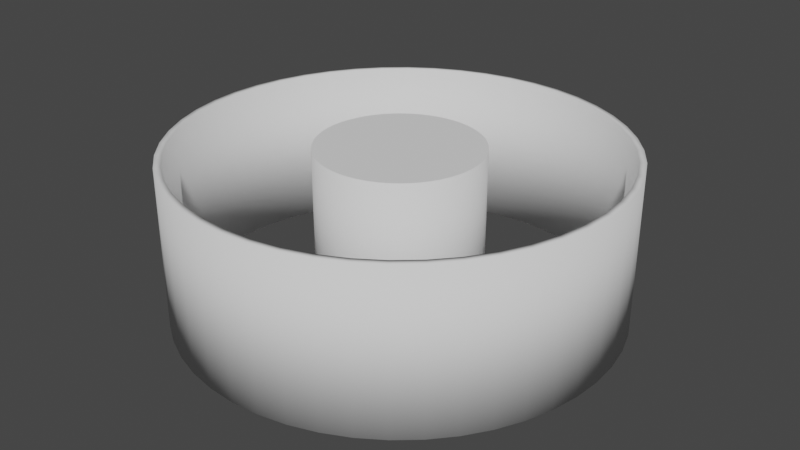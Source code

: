 # Source: views.blend  (saved by Blender 3.2.14; exported with 4.5.12 LTS)
import bpy
from mathutils import Matrix  # noqa: F401  (used for matrix-valued properties, if any)

bpy.ops.wm.read_factory_settings(use_empty=True)
scene = bpy.context.scene
scene.name = 'Scene'

# ---- collections
col_collection = bpy.data.collections.new('Collection'); scene.collection.children.link(col_collection)

# ---- world
world_world = bpy.data.worlds.new('World'); scene.world = world_world
world_world.use_nodes = True; world_world.node_tree.nodes.clear()
_N = world_world.node_tree.nodes; _L = world_world.node_tree.links
n0 = _N.new('ShaderNodeOutputWorld'); n0.name = 'World Output'; n0.location = (300, 300)
n1 = _N.new('ShaderNodeBackground'); n1.name = 'Background'; n1.location = (10, 300)
n1.inputs[0].default_value = (0.05088, 0.05088, 0.05088, 1.0)
_L.new(n1.outputs[0], n0.inputs[0])
n0.is_active_output = True
world_world.color = (0.05088, 0.05088, 0.05088)
world_world.use_sun_shadow = False
world_world.sun_shadow_jitter_overblur = 0.0

# ---- meshes
me_cylinder = bpy.data.meshes.new('Cylinder')
me_cylinder.from_pydata([(0.0, 1.83, -1.83), (0.0, 1.83, 1.83), (0.2049, 1.819, -1.83), (0.2049, 1.819, 1.83), (0.4072, 1.784, -1.83), (0.4072, 1.784, 1.83), (0.6044, 1.727, -1.83), (0.6044, 1.727, 1.83), (0.7941, 1.649, -1.83), (0.7941, 1.649, 1.83), (0.9737, 1.55, -1.83), (0.9737, 1.55, 1.83), (1.141, 1.431, -1.83), (1.141, 1.431, 1.83), (1.294, 1.294, -1.83), (1.294, 1.294, 1.83), (1.431, 1.141, -1.83), (1.431, 1.141, 1.83), (1.55, 0.9737, -1.83), (1.55, 0.9737, 1.83), (1.649, 0.7941, -1.83), (1.649, 0.7941, 1.83), (1.727, 0.6044, -1.83), (1.727, 0.6044, 1.83), (1.784, 0.4072, -1.83), (1.784, 0.4072, 1.83), (1.819, 0.2049, -1.83), (1.819, 0.2049, 1.83), (1.83, -8e-08, -1.83), (1.83, -8e-08, 1.83), (1.819, -0.2049, -1.83), (1.819, -0.2049, 1.83), (1.784, -0.4072, -1.83), (1.784, -0.4072, 1.83), (1.727, -0.6044, -1.83), (1.727, -0.6044, 1.83), (1.649, -0.7941, -1.83), (1.649, -0.7941, 1.83), (1.55, -0.9737, -1.83), (1.55, -0.9737, 1.83), (1.431, -1.141, -1.83), (1.431, -1.141, 1.83), (1.294, -1.294, -1.83), (1.294, -1.294, 1.83), (1.141, -1.431, -1.83), (1.141, -1.431, 1.83), (0.9737, -1.55, -1.83), (0.9737, -1.55, 1.83), (0.7941, -1.649, -1.83), (0.7941, -1.649, 1.83), (0.6044, -1.727, -1.83), (0.6044, -1.727, 1.83), (0.4072, -1.784, -1.83), (0.4072, -1.784, 1.83), (0.2049, -1.819, -1.83), (0.2049, -1.819, 1.83), (-1.6e-07, -1.83, -1.83), (-1.6e-07, -1.83, 1.83), (-0.2049, -1.819, -1.83), (-0.2049, -1.819, 1.83), (-0.4072, -1.784, -1.83), (-0.4072, -1.784, 1.83), (-0.6044, -1.727, -1.83), (-0.6044, -1.727, 1.83), (-0.7941, -1.649, -1.83), (-0.7941, -1.649, 1.83), (-0.9737, -1.55, -1.83), (-0.9737, -1.55, 1.83), (-1.141, -1.431, -1.83), (-1.141, -1.431, 1.83), (-1.294, -1.294, -1.83), (-1.294, -1.294, 1.83), (-1.431, -1.141, -1.83), (-1.431, -1.141, 1.83), (-1.55, -0.9737, -1.83), (-1.55, -0.9737, 1.83), (-1.649, -0.7941, -1.83), (-1.649, -0.7941, 1.83), (-1.727, -0.6044, -1.83), (-1.727, -0.6044, 1.83), (-1.784, -0.4072, -1.83), (-1.784, -0.4072, 1.83), (-1.819, -0.2049, -1.83), (-1.819, -0.2049, 1.83), (-1.83, 2.182e-08, -1.83), (-1.83, 2.182e-08, 1.83), (-1.819, 0.2049, -1.83), (-1.819, 0.2049, 1.83), (-1.784, 0.4072, -1.83), (-1.784, 0.4072, 1.83), (-1.727, 0.6044, -1.83), (-1.727, 0.6044, 1.83), (-1.649, 0.7941, -1.83), (-1.649, 0.7941, 1.83), (-1.55, 0.9737, -1.83), (-1.55, 0.9737, 1.83), (-1.431, 1.141, -1.83), (-1.431, 1.141, 1.83), (-1.294, 1.294, -1.83), (-1.294, 1.294, 1.83), (-1.141, 1.431, -1.83), (-1.141, 1.431, 1.83), (-0.9737, 1.55, -1.83), (-0.9737, 1.55, 1.83), (-0.7941, 1.649, -1.83), (-0.7941, 1.649, 1.83), (-0.6044, 1.727, -1.83), (-0.6044, 1.727, 1.83), (-0.4072, 1.784, -1.83), (-0.4072, 1.784, 1.83), (-0.2049, 1.819, -1.83), (-0.2049, 1.819, 1.83)], [], [(0, 1, 3, 2), (2, 3, 5, 4), (4, 5, 7, 6), (6, 7, 9, 8), (8, 9, 11, 10), (10, 11, 13, 12), (12, 13, 15, 14), (14, 15, 17, 16), (16, 17, 19, 18), (18, 19, 21, 20), (20, 21, 23, 22), (22, 23, 25, 24), (24, 25, 27, 26), (26, 27, 29, 28), (28, 29, 31, 30), (30, 31, 33, 32), (32, 33, 35, 34), (34, 35, 37, 36), (36, 37, 39, 38), (38, 39, 41, 40), (40, 41, 43, 42), (42, 43, 45, 44), (44, 45, 47, 46), (46, 47, 49, 48), (48, 49, 51, 50), (50, 51, 53, 52), (52, 53, 55, 54), (54, 55, 57, 56), (56, 57, 59, 58), (58, 59, 61, 60), (60, 61, 63, 62), (62, 63, 65, 64), (64, 65, 67, 66), (66, 67, 69, 68), (68, 69, 71, 70), (70, 71, 73, 72), (72, 73, 75, 74), (74, 75, 77, 76), (76, 77, 79, 78), (78, 79, 81, 80), (80, 81, 83, 82), (82, 83, 85, 84), (84, 85, 87, 86), (86, 87, 89, 88), (88, 89, 91, 90), (90, 91, 93, 92), (92, 93, 95, 94), (94, 95, 97, 96), (96, 97, 99, 98), (98, 99, 101, 100), (100, 101, 103, 102), (102, 103, 105, 104), (104, 105, 107, 106), (106, 107, 109, 108), (3, 1, 111, 109, 107, 105, 103, 101, 99, 97, 95, 93, 91, 89, 87, 85, 83, 81, 79, 77, 75, 73, 71, 69, 67, 65, 63, 61, 59, 57, 55, 53, 51, 49, 47, 45, 43, 41, 39, 37, 35, 33, 31, 29, 27, 25, 23, 21, 19, 17, 15, 13, 11, 9, 7, 5), (108, 109, 111, 110), (110, 111, 1, 0), (0, 2, 4, 6, 8, 10, 12, 14, 16, 18, 20, 22, 24, 26, 28, 30, 32, 34, 36, 38, 40, 42, 44, 46, 48, 50, 52, 54, 56, 58, 60, 62, 64, 66, 68, 70, 72, 74, 76, 78, 80, 82, 84, 86, 88, 90, 92, 94, 96, 98, 100, 102, 104, 106, 108, 110)])
me_cylinder.polygons.foreach_set('use_smooth', [1, 1, 1, 1, 1, 1, 1, 1, 1, 1, 1, 1, 1, 1, 1, 1, 1, 1, 1, 1, 1, 1, 1, 1, 1, 1, 1, 1, 1, 1, 1, 1, 1, 1, 1, 1, 1, 1, 1, 1, 1, 1, 1, 1, 1, 1, 1, 1, 1, 1, 1, 1, 1, 1, 0, 1, 1, 0])
_uv = me_cylinder.uv_layers.new(name='UVMap')
_uv.uv.foreach_set('vector', [1.0, 0.5, 1.0, 1.0, 0.9821, 1.0, 0.9821, 0.5, 0.9821, 0.5, 0.9821, 1.0, 0.9643, 1.0, 0.9643, 0.5, 0.9643, 0.5, 0.9643, 1.0, 0.9464, 1.0, 0.9464, 0.5, 0.9464, 0.5, 0.9464, 1.0, 0.9286, 1.0, 0.9286, 0.5, 0.9286, 0.5, 0.9286, 1.0, 0.9107, 1.0, 0.9107, 0.5, 0.9107, 0.5, 0.9107, 1.0, 0.8929, 1.0, 0.8929, 0.5, 0.8929, 0.5, 0.8929, 1.0, 0.875, 1.0, 0.875, 0.5, 0.875, 0.5, 0.875, 1.0, 0.8571, 1.0, 0.8571, 0.5, 0.8571, 0.5, 0.8571, 1.0, 0.8393, 1.0, 0.8393, 0.5, 0.8393, 0.5, 0.8393, 1.0, 0.8214, 1.0, 0.8214, 0.5, 0.8214, 0.5, 0.8214, 1.0, 0.8036, 1.0, 0.8036, 0.5, 0.8036, 0.5, 0.8036, 1.0, 0.7857, 1.0, 0.7857, 0.5, 0.7857, 0.5, 0.7857, 1.0, 0.7679, 1.0, 0.7679, 0.5, 0.7679, 0.5, 0.7679, 1.0, 0.75, 1.0, 0.75, 0.5, 0.75, 0.5, 0.75, 1.0, 0.7321, 1.0, 0.7321, 0.5, 0.7321, 0.5, 0.7321, 1.0, 0.7143, 1.0, 0.7143, 0.5, 0.7143, 0.5, 0.7143, 1.0, 0.6964, 1.0, 0.6964, 0.5, 0.6964, 0.5, 0.6964, 1.0, 0.6786, 1.0, 0.6786, 0.5, 0.6786, 0.5, 0.6786, 1.0, 0.6607, 1.0, 0.6607, 0.5, 0.6607, 0.5, 0.6607, 1.0, 0.6429, 1.0, 0.6429, 0.5, 0.6429, 0.5, 0.6429, 1.0, 0.625, 1.0, 0.625, 0.5, 0.625, 0.5, 0.625, 1.0, 0.6071, 1.0, 0.6071, 0.5, 0.6071, 0.5, 0.6071, 1.0, 0.5893, 1.0, 0.5893, 0.5, 0.5893, 0.5, 0.5893, 1.0, 0.5714, 1.0, 0.5714, 0.5, 0.5714, 0.5, 0.5714, 1.0, 0.5536, 1.0, 0.5536, 0.5, 0.5536, 0.5, 0.5536, 1.0, 0.5357, 1.0, 0.5357, 0.5, 0.5357, 0.5, 0.5357, 1.0, 0.5179, 1.0, 0.5179, 0.5, 0.5179, 0.5, 0.5179, 1.0, 0.5, 1.0, 0.5, 0.5, 0.5, 0.5, 0.5, 1.0, 0.4821, 1.0, 0.4821, 0.5, 0.4821, 0.5, 0.4821, 1.0, 0.4643, 1.0, 0.4643, 0.5, 0.4643, 0.5, 0.4643, 1.0, 0.4464, 1.0, 0.4464, 0.5, 0.4464, 0.5, 0.4464, 1.0, 0.4286, 1.0, 0.4286, 0.5, 0.4286, 0.5, 0.4286, 1.0, 0.4107, 1.0, 0.4107, 0.5, 0.4107, 0.5, 0.4107, 1.0, 0.3929, 1.0, 0.3929, 0.5, 0.3929, 0.5, 0.3929, 1.0, 0.375, 1.0, 0.375, 0.5, 0.375, 0.5, 0.375, 1.0, 0.3571, 1.0, 0.3571, 0.5, 0.3571, 0.5, 0.3571, 1.0, 0.3393, 1.0, 0.3393, 0.5, 0.3393, 0.5, 0.3393, 1.0, 0.3214, 1.0, 0.3214, 0.5, 0.3214, 0.5, 0.3214, 1.0, 0.3036, 1.0, 0.3036, 0.5, 0.3036, 0.5, 0.3036, 1.0, 0.2857, 1.0, 0.2857, 0.5, 0.2857, 0.5, 0.2857, 1.0, 0.2679, 1.0, 0.2679, 0.5, 0.2679, 0.5, 0.2679, 1.0, 0.25, 1.0, 0.25, 0.5, 0.25, 0.5, 0.25, 1.0, 0.2321, 1.0, 0.2321, 0.5, 0.2321, 0.5, 0.2321, 1.0, 0.2143, 1.0, 0.2143, 0.5, 0.2143, 0.5, 0.2143, 1.0, 0.1964, 1.0, 0.1964, 0.5, 0.1964, 0.5, 0.1964, 1.0, 0.1786, 1.0, 0.1786, 0.5, 0.1786, 0.5, 0.1786, 1.0, 0.1607, 1.0, 0.1607, 0.5, 0.1607, 0.5, 0.1607, 1.0, 0.1429, 1.0, 0.1429, 0.5, 0.1429, 0.5, 0.1429, 1.0, 0.125, 1.0, 0.125, 0.5, 0.125, 0.5, 0.125, 1.0, 0.1071, 1.0, 0.1071, 0.5, 0.1071, 0.5, 0.1071, 1.0, 0.08929, 1.0, 0.08929, 0.5, 0.08929, 0.5, 0.08929, 1.0, 0.07143, 1.0, 0.07143, 0.5, 0.07143, 0.5, 0.07143, 1.0, 0.05357, 1.0, 0.05357, 0.5, 0.05357, 0.5, 0.05357, 1.0, 0.03571, 1.0, 0.03571, 0.5, 0.2769, 0.4885, 0.25, 0.49, 0.2231, 0.4885, 0.1966, 0.484, 0.1707, 0.4765, 0.1459, 0.4662, 0.1223, 0.4532, 0.1004, 0.4376, 0.08029, 0.4197, 0.06236, 0.3996, 0.04679, 0.3777, 0.03377, 0.3541, 0.02347, 0.3293, 0.01602, 0.3034, 0.01151, 0.2769, 0.01, 0.25, 0.01151, 0.2231, 0.01602, 0.1966, 0.02347, 0.1707, 0.03377, 0.1459, 0.04679, 0.1223, 0.06236, 0.1004, 0.08029, 0.08029, 0.1004, 0.06236, 0.1223, 0.04679, 0.1459, 0.03377, 0.1707, 0.02347, 0.1966, 0.01602, 0.2231, 0.01151, 0.25, 0.01, 0.2769, 0.01151, 0.3034, 0.01602, 0.3293, 0.02347, 0.3541, 0.03377, 0.3777, 0.04679, 0.3996, 0.06236, 0.4197, 0.08029, 0.4376, 0.1004, 0.4532, 0.1223, 0.4662, 0.1459, 0.4765, 0.1707, 0.484, 0.1966, 0.4885, 0.2231, 0.49, 0.25, 0.4885, 0.2769, 0.484, 0.3034, 0.4765, 0.3293, 0.4662, 0.3541, 0.4532, 0.3777, 0.4376, 0.3996, 0.4197, 0.4197, 0.3996, 0.4376, 0.3777, 0.4532, 0.3541, 0.4662, 0.3293, 0.4765, 0.3034, 0.484, 0.03571, 0.5, 0.03571, 1.0, 0.01786, 1.0, 0.01786, 0.5, 0.01786, 0.5, 0.01786, 1.0, 3.166e-07, 1.0, 3.166e-07, 0.5, 0.75, 0.49, 0.7769, 0.4885, 0.8034, 0.484, 0.8293, 0.4765, 0.8541, 0.4662, 0.8777, 0.4532, 0.8996, 0.4376, 0.9197, 0.4197, 0.9376, 0.3996, 0.9532, 0.3777, 0.9662, 0.3541, 0.9765, 0.3293, 0.984, 0.3034, 0.9885, 0.2769, 0.99, 0.25, 0.9885, 0.2231, 0.984, 0.1966, 0.9765, 0.1707, 0.9662, 0.1459, 0.9532, 0.1223, 0.9376, 0.1004, 0.9197, 0.08029, 0.8996, 0.06236, 0.8777, 0.04679, 0.8541, 0.03377, 0.8293, 0.02347, 0.8034, 0.01602, 0.7769, 0.01151, 0.75, 0.01, 0.7231, 0.01151, 0.6966, 0.01602, 0.6707, 0.02347, 0.6459, 0.03377, 0.6223, 0.04679, 0.6004, 0.06236, 0.5803, 0.08029, 0.5624, 0.1004, 0.5468, 0.1223, 0.5338, 0.1459, 0.5235, 0.1707, 0.516, 0.1966, 0.5115, 0.2231, 0.51, 0.25, 0.5115, 0.2769, 0.516, 0.3034, 0.5235, 0.3293, 0.5338, 0.3541, 0.5468, 0.3777, 0.5624, 0.3996, 0.5803, 0.4197, 0.6004, 0.4376, 0.6223, 0.4532, 0.6459, 0.4662, 0.6707, 0.4765, 0.6966, 0.484, 0.7231, 0.4885])
me_cylinder.update()
me_cylinder_002 = bpy.data.meshes.new('Cylinder.002')
me_cylinder_002.from_pydata([(0.0, 5.0, -1.817), (0.0, 5.0, 1.817), (0.6526, 4.957, -1.817), (0.6526, 4.957, 1.817), (1.294, 4.83, -1.817), (1.294, 4.83, 1.817), (1.913, 4.619, -1.817), (1.913, 4.619, 1.817), (2.5, 4.33, -1.817), (2.5, 4.33, 1.817), (3.044, 3.967, -1.817), (3.044, 3.967, 1.817), (3.536, 3.536, -1.817), (3.536, 3.536, 1.817), (3.967, 3.044, -1.817), (3.967, 3.044, 1.817), (4.33, 2.5, -1.817), (4.33, 2.5, 1.817), (4.619, 1.913, -1.817), (4.619, 1.913, 1.817), (4.83, 1.294, -1.817), (4.83, 1.294, 1.817), (4.957, 0.6526, -1.817), (4.957, 0.6526, 1.817), (5.0, -5.564e-08, -1.817), (5.0, -3.815e-07, 1.817), (4.957, -0.6526, -1.817), (4.957, -0.6526, 1.817), (4.83, -1.294, -1.817), (4.83, -1.294, 1.817), (4.619, -1.913, -1.817), (4.619, -1.913, 1.817), (4.33, -2.5, -1.817), (4.33, -2.5, 1.817), (3.967, -3.044, -1.817), (3.967, -3.044, 1.817), (3.536, -3.536, -1.817), (3.536, -3.536, 1.817), (3.044, -3.967, -1.817), (3.044, -3.967, 1.817), (2.5, -4.33, -1.817), (2.5, -4.33, 1.817), (1.913, -4.619, -1.817), (1.913, -4.619, 1.817), (1.294, -4.83, -1.817), (1.294, -4.83, 1.817), (0.6526, -4.957, -1.817), (0.6526, -4.957, 1.817), (-4.371e-07, -5.0, -1.817), (-4.371e-07, -5.0, 1.817), (-0.6526, -4.957, -1.817), (-0.6526, -4.957, 1.817), (-1.294, -4.83, -1.817), (-1.294, -4.83, 1.817), (-1.913, -4.619, -1.817), (-1.913, -4.619, 1.817), (-2.5, -4.33, -1.817), (-2.5, -4.33, 1.817), (-3.044, -3.967, -1.817), (-3.044, -3.967, 1.817), (-3.536, -3.536, -1.817), (-3.536, -3.536, 1.817), (-3.967, -3.044, -1.817), (-3.967, -3.044, 1.817), (-4.33, -2.5, -1.817), (-4.33, -2.5, 1.817), (-4.619, -1.913, -1.817), (-4.619, -1.913, 1.817), (-4.83, -1.294, -1.817), (-4.83, -1.294, 1.817), (-4.957, -0.6526, -1.817), (-4.957, -0.6526, 1.817), (-5.0, 2.225e-07, -1.817), (-5.0, -1.033e-07, 1.817), (-4.957, 0.6526, -1.817), (-4.957, 0.6526, 1.817), (-4.83, 1.294, -1.817), (-4.83, 1.294, 1.817), (-4.619, 1.913, -1.817), (-4.619, 1.913, 1.817), (-4.33, 2.5, -1.817), (-4.33, 2.5, 1.817), (-3.967, 3.044, -1.817), (-3.967, 3.044, 1.817), (-3.536, 3.536, -1.817), (-3.536, 3.536, 1.817), (-3.044, 3.967, -1.817), (-3.044, 3.967, 1.817), (-2.5, 4.33, -1.817), (-2.5, 4.33, 1.817), (-1.913, 4.619, -1.817), (-1.913, 4.619, 1.817), (-1.294, 4.83, -1.817), (-1.294, 4.83, 1.817), (-0.6526, 4.957, -1.817), (-0.6526, 4.957, 1.817), (-1.521e-09, 4.84, -1.817), (-1.521e-09, 4.84, 1.817), (0.6317, 4.799, -1.817), (0.6317, 4.799, 1.817), (1.253, 4.675, -1.817), (1.253, 4.675, 1.817), (1.852, 4.472, -1.817), (1.852, 4.472, 1.817), (2.42, 4.192, -1.817), (2.42, 4.192, 1.817), (2.946, 3.84, -1.817), (2.946, 3.84, 1.817), (3.422, 3.422, -1.817), (3.422, 3.422, 1.817), (3.84, 2.946, -1.817), (3.84, 2.946, 1.817), (4.192, 2.42, -1.817), (4.192, 2.42, 1.817), (4.472, 1.852, -1.817), (4.472, 1.852, 1.817), (4.675, 1.253, -1.817), (4.675, 1.253, 1.817), (4.799, 0.6317, -1.817), (4.799, 0.6317, 1.817), (4.84, -1.085e-07, -1.817), (4.84, -4.343e-07, 1.817), (4.799, -0.6317, -1.817), (4.799, -0.6317, 1.817), (4.675, -1.253, -1.817), (4.675, -1.253, 1.817), (4.472, -1.852, -1.817), (4.472, -1.852, 1.817), (4.192, -2.42, -1.817), (4.192, -2.42, 1.817), (3.84, -2.946, -1.817), (3.84, -2.946, 1.817), (3.422, -3.422, -1.817), (3.422, -3.422, 1.817), (2.946, -3.84, -1.817), (2.946, -3.84, 1.817), (2.42, -4.192, -1.817), (2.42, -4.192, 1.817), (1.852, -4.472, -1.817), (1.852, -4.472, 1.817), (1.253, -4.675, -1.817), (1.253, -4.675, 1.817), (0.6317, -4.799, -1.817), (0.6317, -4.799, 1.817), (-3.793e-07, -4.84, -1.817), (-3.793e-07, -4.84, 1.817), (-0.6317, -4.799, -1.817), (-0.6317, -4.799, 1.817), (-1.253, -4.675, -1.817), (-1.253, -4.675, 1.817), (-1.852, -4.472, -1.817), (-1.852, -4.472, 1.817), (-2.42, -4.192, -1.817), (-2.42, -4.192, 1.817), (-2.946, -3.84, -1.817), (-2.946, -3.84, 1.817), (-3.422, -3.422, -1.817), (-3.422, -3.422, 1.817), (-3.84, -2.946, -1.817), (-3.84, -2.946, 1.817), (-4.192, -2.42, -1.817), (-4.192, -2.42, 1.817), (-4.472, -1.852, -1.817), (-4.472, -1.852, 1.817), (-4.675, -1.253, -1.817), (-4.675, -1.253, 1.817), (-4.799, -0.6317, -1.817), (-4.799, -0.6317, 1.817), (-4.84, 2.218e-07, -1.817), (-4.84, -1.041e-07, 1.817), (-4.799, 0.6317, -1.817), (-4.799, 0.6317, 1.817), (-4.675, 1.253, -1.817), (-4.675, 1.253, 1.817), (-4.472, 1.852, -1.817), (-4.472, 1.852, 1.817), (-4.192, 2.42, -1.817), (-4.192, 2.42, 1.817), (-3.84, 2.946, -1.817), (-3.84, 2.946, 1.817), (-3.422, 3.422, -1.817), (-3.422, 3.422, 1.817), (-2.946, 3.84, -1.817), (-2.946, 3.84, 1.817), (-2.42, 4.192, -1.817), (-2.42, 4.192, 1.817), (-1.852, 4.472, -1.817), (-1.852, 4.472, 1.817), (-1.253, 4.675, -1.817), (-1.253, 4.675, 1.817), (-0.6317, 4.799, -1.817), (-0.6317, 4.799, 1.817)], [], [(0, 1, 3, 2), (2, 3, 5, 4), (4, 5, 7, 6), (6, 7, 9, 8), (8, 9, 11, 10), (10, 11, 13, 12), (12, 13, 15, 14), (14, 15, 17, 16), (16, 17, 19, 18), (18, 19, 21, 20), (20, 21, 23, 22), (22, 23, 25, 24), (24, 25, 27, 26), (26, 27, 29, 28), (28, 29, 31, 30), (30, 31, 33, 32), (32, 33, 35, 34), (34, 35, 37, 36), (36, 37, 39, 38), (38, 39, 41, 40), (40, 41, 43, 42), (42, 43, 45, 44), (44, 45, 47, 46), (46, 47, 49, 48), (48, 49, 51, 50), (50, 51, 53, 52), (52, 53, 55, 54), (54, 55, 57, 56), (56, 57, 59, 58), (58, 59, 61, 60), (60, 61, 63, 62), (62, 63, 65, 64), (64, 65, 67, 66), (66, 67, 69, 68), (68, 69, 71, 70), (70, 71, 73, 72), (72, 73, 75, 74), (74, 75, 77, 76), (76, 77, 79, 78), (78, 79, 81, 80), (80, 81, 83, 82), (82, 83, 85, 84), (84, 85, 87, 86), (86, 87, 89, 88), (88, 89, 91, 90), (90, 91, 93, 92), (92, 93, 95, 94), (94, 95, 1, 0), (96, 98, 99, 97), (98, 100, 101, 99), (100, 102, 103, 101), (102, 104, 105, 103), (104, 106, 107, 105), (106, 108, 109, 107), (108, 110, 111, 109), (110, 112, 113, 111), (112, 114, 115, 113), (114, 116, 117, 115), (116, 118, 119, 117), (118, 120, 121, 119), (120, 122, 123, 121), (122, 124, 125, 123), (124, 126, 127, 125), (126, 128, 129, 127), (128, 130, 131, 129), (130, 132, 133, 131), (132, 134, 135, 133), (134, 136, 137, 135), (136, 138, 139, 137), (138, 140, 141, 139), (140, 142, 143, 141), (142, 144, 145, 143), (144, 146, 147, 145), (146, 148, 149, 147), (148, 150, 151, 149), (150, 152, 153, 151), (152, 154, 155, 153), (154, 156, 157, 155), (156, 158, 159, 157), (158, 160, 161, 159), (160, 162, 163, 161), (162, 164, 165, 163), (164, 166, 167, 165), (166, 168, 169, 167), (168, 170, 171, 169), (170, 172, 173, 171), (172, 174, 175, 173), (174, 176, 177, 175), (176, 178, 179, 177), (178, 180, 181, 179), (180, 182, 183, 181), (182, 184, 185, 183), (184, 186, 187, 185), (186, 188, 189, 187), (188, 190, 191, 189), (190, 96, 97, 191), (0, 2, 98, 96), (3, 1, 97, 99), (2, 4, 100, 98), (5, 3, 99, 101), (4, 6, 102, 100), (7, 5, 101, 103), (6, 8, 104, 102), (9, 7, 103, 105), (8, 10, 106, 104), (11, 9, 105, 107), (10, 12, 108, 106), (13, 11, 107, 109), (12, 14, 110, 108), (15, 13, 109, 111), (14, 16, 112, 110), (17, 15, 111, 113), (16, 18, 114, 112), (19, 17, 113, 115), (18, 20, 116, 114), (21, 19, 115, 117), (20, 22, 118, 116), (23, 21, 117, 119), (22, 24, 120, 118), (25, 23, 119, 121), (24, 26, 122, 120), (27, 25, 121, 123), (26, 28, 124, 122), (29, 27, 123, 125), (28, 30, 126, 124), (31, 29, 125, 127), (30, 32, 128, 126), (33, 31, 127, 129), (32, 34, 130, 128), (35, 33, 129, 131), (34, 36, 132, 130), (37, 35, 131, 133), (36, 38, 134, 132), (39, 37, 133, 135), (38, 40, 136, 134), (41, 39, 135, 137), (40, 42, 138, 136), (43, 41, 137, 139), (42, 44, 140, 138), (45, 43, 139, 141), (44, 46, 142, 140), (47, 45, 141, 143), (46, 48, 144, 142), (49, 47, 143, 145), (48, 50, 146, 144), (51, 49, 145, 147), (50, 52, 148, 146), (53, 51, 147, 149), (52, 54, 150, 148), (55, 53, 149, 151), (54, 56, 152, 150), (57, 55, 151, 153), (56, 58, 154, 152), (59, 57, 153, 155), (58, 60, 156, 154), (61, 59, 155, 157), (60, 62, 158, 156), (63, 61, 157, 159), (62, 64, 160, 158), (65, 63, 159, 161), (64, 66, 162, 160), (67, 65, 161, 163), (66, 68, 164, 162), (69, 67, 163, 165), (68, 70, 166, 164), (71, 69, 165, 167), (70, 72, 168, 166), (73, 71, 167, 169), (72, 74, 170, 168), (75, 73, 169, 171), (74, 76, 172, 170), (77, 75, 171, 173), (76, 78, 174, 172), (79, 77, 173, 175), (78, 80, 176, 174), (81, 79, 175, 177), (80, 82, 178, 176), (83, 81, 177, 179), (82, 84, 180, 178), (85, 83, 179, 181), (84, 86, 182, 180), (87, 85, 181, 183), (86, 88, 184, 182), (89, 87, 183, 185), (88, 90, 186, 184), (91, 89, 185, 187), (90, 92, 188, 186), (93, 91, 187, 189), (92, 94, 190, 188), (95, 93, 189, 191), (94, 0, 96, 190), (1, 95, 191, 97)])
me_cylinder_002.polygons.foreach_set('use_smooth', [True] * 192)
_uv = me_cylinder_002.uv_layers.new(name='UVMap')
_uv.uv.foreach_set('vector', [1.0, 0.5, 1.0, 1.0, 0.9792, 1.0, 0.9792, 0.5, 0.9792, 0.5, 0.9792, 1.0, 0.9583, 1.0, 0.9583, 0.5, 0.9583, 0.5, 0.9583, 1.0, 0.9375, 1.0, 0.9375, 0.5, 0.9375, 0.5, 0.9375, 1.0, 0.9167, 1.0, 0.9167, 0.5, 0.9167, 0.5, 0.9167, 1.0, 0.8958, 1.0, 0.8958, 0.5, 0.8958, 0.5, 0.8958, 1.0, 0.875, 1.0, 0.875, 0.5, 0.875, 0.5, 0.875, 1.0, 0.8542, 1.0, 0.8542, 0.5, 0.8542, 0.5, 0.8542, 1.0, 0.8333, 1.0, 0.8333, 0.5, 0.8333, 0.5, 0.8333, 1.0, 0.8125, 1.0, 0.8125, 0.5, 0.8125, 0.5, 0.8125, 1.0, 0.7917, 1.0, 0.7917, 0.5, 0.7917, 0.5, 0.7917, 1.0, 0.7708, 1.0, 0.7708, 0.5, 0.7708, 0.5, 0.7708, 1.0, 0.75, 1.0, 0.75, 0.5, 0.75, 0.5, 0.75, 1.0, 0.7292, 1.0, 0.7292, 0.5, 0.7292, 0.5, 0.7292, 1.0, 0.7083, 1.0, 0.7083, 0.5, 0.7083, 0.5, 0.7083, 1.0, 0.6875, 1.0, 0.6875, 0.5, 0.6875, 0.5, 0.6875, 1.0, 0.6667, 1.0, 0.6667, 0.5, 0.6667, 0.5, 0.6667, 1.0, 0.6458, 1.0, 0.6458, 0.5, 0.6458, 0.5, 0.6458, 1.0, 0.625, 1.0, 0.625, 0.5, 0.625, 0.5, 0.625, 1.0, 0.6042, 1.0, 0.6042, 0.5, 0.6042, 0.5, 0.6042, 1.0, 0.5833, 1.0, 0.5833, 0.5, 0.5833, 0.5, 0.5833, 1.0, 0.5625, 1.0, 0.5625, 0.5, 0.5625, 0.5, 0.5625, 1.0, 0.5417, 1.0, 0.5417, 0.5, 0.5417, 0.5, 0.5417, 1.0, 0.5208, 1.0, 0.5208, 0.5, 0.5208, 0.5, 0.5208, 1.0, 0.5, 1.0, 0.5, 0.5, 0.5, 0.5, 0.5, 1.0, 0.4792, 1.0, 0.4792, 0.5, 0.4792, 0.5, 0.4792, 1.0, 0.4583, 1.0, 0.4583, 0.5, 0.4583, 0.5, 0.4583, 1.0, 0.4375, 1.0, 0.4375, 0.5, 0.4375, 0.5, 0.4375, 1.0, 0.4167, 1.0, 0.4167, 0.5, 0.4167, 0.5, 0.4167, 1.0, 0.3958, 1.0, 0.3958, 0.5, 0.3958, 0.5, 0.3958, 1.0, 0.375, 1.0, 0.375, 0.5, 0.375, 0.5, 0.375, 1.0, 0.3542, 1.0, 0.3542, 0.5, 0.3542, 0.5, 0.3542, 1.0, 0.3333, 1.0, 0.3333, 0.5, 0.3333, 0.5, 0.3333, 1.0, 0.3125, 1.0, 0.3125, 0.5, 0.3125, 0.5, 0.3125, 1.0, 0.2917, 1.0, 0.2917, 0.5, 0.2917, 0.5, 0.2917, 1.0, 0.2708, 1.0, 0.2708, 0.5, 0.2708, 0.5, 0.2708, 1.0, 0.25, 1.0, 0.25, 0.5, 0.25, 0.5, 0.25, 1.0, 0.2292, 1.0, 0.2292, 0.5, 0.2292, 0.5, 0.2292, 1.0, 0.2083, 1.0, 0.2083, 0.5, 0.2083, 0.5, 0.2083, 1.0, 0.1875, 1.0, 0.1875, 0.5, 0.1875, 0.5, 0.1875, 1.0, 0.1667, 1.0, 0.1667, 0.5, 0.1667, 0.5, 0.1667, 1.0, 0.1458, 1.0, 0.1458, 0.5, 0.1458, 0.5, 0.1458, 1.0, 0.125, 1.0, 0.125, 0.5, 0.125, 0.5, 0.125, 1.0, 0.1042, 1.0, 0.1042, 0.5, 0.1042, 0.5, 0.1042, 1.0, 0.08333, 1.0, 0.08333, 0.5, 0.08333, 0.5, 0.08333, 1.0, 0.0625, 1.0, 0.0625, 0.5, 0.0625, 0.5, 0.0625, 1.0, 0.04167, 1.0, 0.04167, 0.5, 0.04167, 0.5, 0.04167, 1.0, 0.02083, 1.0, 0.02083, 0.5, 0.02083, 0.5, 0.02083, 1.0, 3.763e-07, 1.0, 3.763e-07, 0.5, 1.0, 0.5, 0.9792, 0.5, 0.9792, 1.0, 1.0, 1.0, 0.9792, 0.5, 0.9583, 0.5, 0.9583, 1.0, 0.9792, 1.0, 0.9583, 0.5, 0.9375, 0.5, 0.9375, 1.0, 0.9583, 1.0, 0.9375, 0.5, 0.9167, 0.5, 0.9167, 1.0, 0.9375, 1.0, 0.9167, 0.5, 0.8958, 0.5, 0.8958, 1.0, 0.9167, 1.0, 0.8958, 0.5, 0.875, 0.5, 0.875, 1.0, 0.8958, 1.0, 0.875, 0.5, 0.8542, 0.5, 0.8542, 1.0, 0.875, 1.0, 0.8542, 0.5, 0.8333, 0.5, 0.8333, 1.0, 0.8542, 1.0, 0.8333, 0.5, 0.8125, 0.5, 0.8125, 1.0, 0.8333, 1.0, 0.8125, 0.5, 0.7917, 0.5, 0.7917, 1.0, 0.8125, 1.0, 0.7917, 0.5, 0.7708, 0.5, 0.7708, 1.0, 0.7917, 1.0, 0.7708, 0.5, 0.75, 0.5, 0.75, 1.0, 0.7708, 1.0, 0.75, 0.5, 0.7292, 0.5, 0.7292, 1.0, 0.75, 1.0, 0.7292, 0.5, 0.7083, 0.5, 0.7083, 1.0, 0.7292, 1.0, 0.7083, 0.5, 0.6875, 0.5, 0.6875, 1.0, 0.7083, 1.0, 0.6875, 0.5, 0.6667, 0.5, 0.6667, 1.0, 0.6875, 1.0, 0.6667, 0.5, 0.6458, 0.5, 0.6458, 1.0, 0.6667, 1.0, 0.6458, 0.5, 0.625, 0.5, 0.625, 1.0, 0.6458, 1.0, 0.625, 0.5, 0.6042, 0.5, 0.6042, 1.0, 0.625, 1.0, 0.6042, 0.5, 0.5833, 0.5, 0.5833, 1.0, 0.6042, 1.0, 0.5833, 0.5, 0.5625, 0.5, 0.5625, 1.0, 0.5833, 1.0, 0.5625, 0.5, 0.5417, 0.5, 0.5417, 1.0, 0.5625, 1.0, 0.5417, 0.5, 0.5208, 0.5, 0.5208, 1.0, 0.5417, 1.0, 0.5208, 0.5, 0.5, 0.5, 0.5, 1.0, 0.5208, 1.0, 0.5, 0.5, 0.4792, 0.5, 0.4792, 1.0, 0.5, 1.0, 0.4792, 0.5, 0.4583, 0.5, 0.4583, 1.0, 0.4792, 1.0, 0.4583, 0.5, 0.4375, 0.5, 0.4375, 1.0, 0.4583, 1.0, 0.4375, 0.5, 0.4167, 0.5, 0.4167, 1.0, 0.4375, 1.0, 0.4167, 0.5, 0.3958, 0.5, 0.3958, 1.0, 0.4167, 1.0, 0.3958, 0.5, 0.375, 0.5, 0.375, 1.0, 0.3958, 1.0, 0.375, 0.5, 0.3542, 0.5, 0.3542, 1.0, 0.375, 1.0, 0.3542, 0.5, 0.3333, 0.5, 0.3333, 1.0, 0.3542, 1.0, 0.3333, 0.5, 0.3125, 0.5, 0.3125, 1.0, 0.3333, 1.0, 0.3125, 0.5, 0.2917, 0.5, 0.2917, 1.0, 0.3125, 1.0, 0.2917, 0.5, 0.2708, 0.5, 0.2708, 1.0, 0.2917, 1.0, 0.2708, 0.5, 0.25, 0.5, 0.25, 1.0, 0.2708, 1.0, 0.25, 0.5, 0.2292, 0.5, 0.2292, 1.0, 0.25, 1.0, 0.2292, 0.5, 0.2083, 0.5, 0.2083, 1.0, 0.2292, 1.0, 0.2083, 0.5, 0.1875, 0.5, 0.1875, 1.0, 0.2083, 1.0, 0.1875, 0.5, 0.1667, 0.5, 0.1667, 1.0, 0.1875, 1.0, 0.1667, 0.5, 0.1458, 0.5, 0.1458, 1.0, 0.1667, 1.0, 0.1458, 0.5, 0.125, 0.5, 0.125, 1.0, 0.1458, 1.0, 0.125, 0.5, 0.1042, 0.5, 0.1042, 1.0, 0.125, 1.0, 0.1042, 0.5, 0.08333, 0.5, 0.08333, 1.0, 0.1042, 1.0, 0.08333, 0.5, 0.0625, 0.5, 0.0625, 1.0, 0.08333, 1.0, 0.0625, 0.5, 0.04167, 0.5, 0.04167, 1.0, 0.0625, 1.0, 0.04167, 0.5, 0.02083, 0.5, 0.02083, 1.0, 0.04167, 1.0, 0.02083, 0.5, 3.763e-07, 0.5, 3.763e-07, 1.0, 0.02083, 1.0, 1.0, 0.5, 0.9792, 0.5, 0.9792, 0.5, 1.0, 0.5, 0.9792, 1.0, 1.0, 1.0, 1.0, 1.0, 0.9792, 1.0, 0.9792, 0.5, 0.9583, 0.5, 0.9583, 0.5, 0.9792, 0.5, 0.9583, 1.0, 0.9792, 1.0, 0.9792, 1.0, 0.9583, 1.0, 0.9583, 0.5, 0.9375, 0.5, 0.9375, 0.5, 0.9583, 0.5, 0.9375, 1.0, 0.9583, 1.0, 0.9583, 1.0, 0.9375, 1.0, 0.9375, 0.5, 0.9167, 0.5, 0.9167, 0.5, 0.9375, 0.5, 0.9167, 1.0, 0.9375, 1.0, 0.9375, 1.0, 0.9167, 1.0, 0.9167, 0.5, 0.8958, 0.5, 0.8958, 0.5, 0.9167, 0.5, 0.8958, 1.0, 0.9167, 1.0, 0.9167, 1.0, 0.8958, 1.0, 0.8958, 0.5, 0.875, 0.5, 0.875, 0.5, 0.8958, 0.5, 0.875, 1.0, 0.8958, 1.0, 0.8958, 1.0, 0.875, 1.0, 0.875, 0.5, 0.8542, 0.5, 0.8542, 0.5, 0.875, 0.5, 0.8542, 1.0, 0.875, 1.0, 0.875, 1.0, 0.8542, 1.0, 0.8542, 0.5, 0.8333, 0.5, 0.8333, 0.5, 0.8542, 0.5, 0.8333, 1.0, 0.8542, 1.0, 0.8542, 1.0, 0.8333, 1.0, 0.8333, 0.5, 0.8125, 0.5, 0.8125, 0.5, 0.8333, 0.5, 0.8125, 1.0, 0.8333, 1.0, 0.8333, 1.0, 0.8125, 1.0, 0.8125, 0.5, 0.7917, 0.5, 0.7917, 0.5, 0.8125, 0.5, 0.7917, 1.0, 0.8125, 1.0, 0.8125, 1.0, 0.7917, 1.0, 0.7917, 0.5, 0.7708, 0.5, 0.7708, 0.5, 0.7917, 0.5, 0.7708, 1.0, 0.7917, 1.0, 0.7917, 1.0, 0.7708, 1.0, 0.7708, 0.5, 0.75, 0.5, 0.75, 0.5, 0.7708, 0.5, 0.75, 1.0, 0.7708, 1.0, 0.7708, 1.0, 0.75, 1.0, 0.75, 0.5, 0.7292, 0.5, 0.7292, 0.5, 0.75, 0.5, 0.7292, 1.0, 0.75, 1.0, 0.75, 1.0, 0.7292, 1.0, 0.7292, 0.5, 0.7083, 0.5, 0.7083, 0.5, 0.7292, 0.5, 0.7083, 1.0, 0.7292, 1.0, 0.7292, 1.0, 0.7083, 1.0, 0.7083, 0.5, 0.6875, 0.5, 0.6875, 0.5, 0.7083, 0.5, 0.6875, 1.0, 0.7083, 1.0, 0.7083, 1.0, 0.6875, 1.0, 0.6875, 0.5, 0.6667, 0.5, 0.6667, 0.5, 0.6875, 0.5, 0.6667, 1.0, 0.6875, 1.0, 0.6875, 1.0, 0.6667, 1.0, 0.6667, 0.5, 0.6458, 0.5, 0.6458, 0.5, 0.6667, 0.5, 0.6458, 1.0, 0.6667, 1.0, 0.6667, 1.0, 0.6458, 1.0, 0.6458, 0.5, 0.625, 0.5, 0.625, 0.5, 0.6458, 0.5, 0.625, 1.0, 0.6458, 1.0, 0.6458, 1.0, 0.625, 1.0, 0.625, 0.5, 0.6042, 0.5, 0.6042, 0.5, 0.625, 0.5, 0.6042, 1.0, 0.625, 1.0, 0.625, 1.0, 0.6042, 1.0, 0.6042, 0.5, 0.5833, 0.5, 0.5833, 0.5, 0.6042, 0.5, 0.5833, 1.0, 0.6042, 1.0, 0.6042, 1.0, 0.5833, 1.0, 0.5833, 0.5, 0.5625, 0.5, 0.5625, 0.5, 0.5833, 0.5, 0.5625, 1.0, 0.5833, 1.0, 0.5833, 1.0, 0.5625, 1.0, 0.5625, 0.5, 0.5417, 0.5, 0.5417, 0.5, 0.5625, 0.5, 0.5417, 1.0, 0.5625, 1.0, 0.5625, 1.0, 0.5417, 1.0, 0.5417, 0.5, 0.5208, 0.5, 0.5208, 0.5, 0.5417, 0.5, 0.5208, 1.0, 0.5417, 1.0, 0.5417, 1.0, 0.5208, 1.0, 0.5208, 0.5, 0.5, 0.5, 0.5, 0.5, 0.5208, 0.5, 0.5, 1.0, 0.5208, 1.0, 0.5208, 1.0, 0.5, 1.0, 0.5, 0.5, 0.4792, 0.5, 0.4792, 0.5, 0.5, 0.5, 0.4792, 1.0, 0.5, 1.0, 0.5, 1.0, 0.4792, 1.0, 0.4792, 0.5, 0.4583, 0.5, 0.4583, 0.5, 0.4792, 0.5, 0.4583, 1.0, 0.4792, 1.0, 0.4792, 1.0, 0.4583, 1.0, 0.4583, 0.5, 0.4375, 0.5, 0.4375, 0.5, 0.4583, 0.5, 0.4375, 1.0, 0.4583, 1.0, 0.4583, 1.0, 0.4375, 1.0, 0.4375, 0.5, 0.4167, 0.5, 0.4167, 0.5, 0.4375, 0.5, 0.4167, 1.0, 0.4375, 1.0, 0.4375, 1.0, 0.4167, 1.0, 0.4167, 0.5, 0.3958, 0.5, 0.3958, 0.5, 0.4167, 0.5, 0.3958, 1.0, 0.4167, 1.0, 0.4167, 1.0, 0.3958, 1.0, 0.3958, 0.5, 0.375, 0.5, 0.375, 0.5, 0.3958, 0.5, 0.375, 1.0, 0.3958, 1.0, 0.3958, 1.0, 0.375, 1.0, 0.375, 0.5, 0.3542, 0.5, 0.3542, 0.5, 0.375, 0.5, 0.3542, 1.0, 0.375, 1.0, 0.375, 1.0, 0.3542, 1.0, 0.3542, 0.5, 0.3333, 0.5, 0.3333, 0.5, 0.3542, 0.5, 0.3333, 1.0, 0.3542, 1.0, 0.3542, 1.0, 0.3333, 1.0, 0.3333, 0.5, 0.3125, 0.5, 0.3125, 0.5, 0.3333, 0.5, 0.3125, 1.0, 0.3333, 1.0, 0.3333, 1.0, 0.3125, 1.0, 0.3125, 0.5, 0.2917, 0.5, 0.2917, 0.5, 0.3125, 0.5, 0.2917, 1.0, 0.3125, 1.0, 0.3125, 1.0, 0.2917, 1.0, 0.2917, 0.5, 0.2708, 0.5, 0.2708, 0.5, 0.2917, 0.5, 0.2708, 1.0, 0.2917, 1.0, 0.2917, 1.0, 0.2708, 1.0, 0.2708, 0.5, 0.25, 0.5, 0.25, 0.5, 0.2708, 0.5, 0.25, 1.0, 0.2708, 1.0, 0.2708, 1.0, 0.25, 1.0, 0.25, 0.5, 0.2292, 0.5, 0.2292, 0.5, 0.25, 0.5, 0.2292, 1.0, 0.25, 1.0, 0.25, 1.0, 0.2292, 1.0, 0.2292, 0.5, 0.2083, 0.5, 0.2083, 0.5, 0.2292, 0.5, 0.2083, 1.0, 0.2292, 1.0, 0.2292, 1.0, 0.2083, 1.0, 0.2083, 0.5, 0.1875, 0.5, 0.1875, 0.5, 0.2083, 0.5, 0.1875, 1.0, 0.2083, 1.0, 0.2083, 1.0, 0.1875, 1.0, 0.1875, 0.5, 0.1667, 0.5, 0.1667, 0.5, 0.1875, 0.5, 0.1667, 1.0, 0.1875, 1.0, 0.1875, 1.0, 0.1667, 1.0, 0.1667, 0.5, 0.1458, 0.5, 0.1458, 0.5, 0.1667, 0.5, 0.1458, 1.0, 0.1667, 1.0, 0.1667, 1.0, 0.1458, 1.0, 0.1458, 0.5, 0.125, 0.5, 0.125, 0.5, 0.1458, 0.5, 0.125, 1.0, 0.1458, 1.0, 0.1458, 1.0, 0.125, 1.0, 0.125, 0.5, 0.1042, 0.5, 0.1042, 0.5, 0.125, 0.5, 0.1042, 1.0, 0.125, 1.0, 0.125, 1.0, 0.1042, 1.0, 0.1042, 0.5, 0.08333, 0.5, 0.08333, 0.5, 0.1042, 0.5, 0.08333, 1.0, 0.1042, 1.0, 0.1042, 1.0, 0.08333, 1.0, 0.08333, 0.5, 0.0625, 0.5, 0.0625, 0.5, 0.08333, 0.5, 0.0625, 1.0, 0.08333, 1.0, 0.08333, 1.0, 0.0625, 1.0, 0.0625, 0.5, 0.04167, 0.5, 0.04167, 0.5, 0.0625, 0.5, 0.04167, 1.0, 0.0625, 1.0, 0.0625, 1.0, 0.04167, 1.0, 0.04167, 0.5, 0.02083, 0.5, 0.02083, 0.5, 0.04167, 0.5, 0.02083, 1.0, 0.04167, 1.0, 0.04167, 1.0, 0.02083, 1.0, 0.02083, 0.5, 3.763e-07, 0.5, 3.763e-07, 0.5, 0.02083, 0.5, 3.763e-07, 1.0, 0.02083, 1.0, 0.02083, 1.0, 3.763e-07, 1.0])
me_cylinder_002.update()
me_cylinder_002.normals_split_custom_set([tuple(v) for v in zip(*[iter([6.857e-09, 0.7212, -0.6927, 6.857e-09, 0.7212, 0.6927, 0.09414, 0.7151, 0.6927, 0.09414, 0.7151, -0.6927, 0.09414, 0.7151, -0.6927, 0.09414, 0.7151, 0.6927, 0.1867, 0.6967, 0.6927, 0.1867, 0.6967, -0.6927, 0.1867, 0.6967, -0.6927, 0.1867, 0.6967, 0.6927, 0.276, 0.6663, 0.6927, 0.276, 0.6663, -0.6927, 0.276, 0.6663, -0.6927, 0.276, 0.6663, 0.6927, 0.3606, 0.6246, 0.6927, 0.3606, 0.6246, -0.6927, 0.3606, 0.6246, -0.6927, 0.3606, 0.6246, 0.6927, 0.4391, 0.5722, 0.6927, 0.4391, 0.5722, -0.6927, 0.4391, 0.5722, -0.6927, 0.4391, 0.5722, 0.6927, 0.51, 0.51, 0.6927, 0.51, 0.51, -0.6927, 0.51, 0.51, -0.6927, 0.51, 0.51, 0.6927, 0.5722, 0.4391, 0.6927, 0.5722, 0.4391, -0.6927, 0.5722, 0.4391, -0.6927, 0.5722, 0.4391, 0.6927, 0.6246, 0.3606, 0.6927, 0.6246, 0.3606, -0.6927, 0.6246, 0.3606, -0.6927, 0.6246, 0.3606, 0.6927, 0.6663, 0.276, 0.6927, 0.6663, 0.276, -0.6927, 0.6663, 0.276, -0.6927, 0.6663, 0.276, 0.6927, 0.6967, 0.1867, 0.6927, 0.6967, 0.1867, -0.6927, 0.6967, 0.1867, -0.6927, 0.6967, 0.1867, 0.6927, 0.7151, 0.09414, 0.6927, 0.7151, 0.09414, -0.6927, 0.7151, 0.09414, -0.6927, 0.7151, 0.09414, 0.6927, 0.7212, 2.571e-08, 0.6927, 0.7212, 5.166e-07, -0.6927, 0.7212, 5.166e-07, -0.6927, 0.7212, 2.571e-08, 0.6927, 0.7151, -0.09414, 0.6927, 0.7151, -0.09414, -0.6927, 0.7151, -0.09414, -0.6927, 0.7151, -0.09414, 0.6927, 0.6967, -0.1867, 0.6927, 0.6967, -0.1867, -0.6927, 0.6967, -0.1867, -0.6927, 0.6967, -0.1867, 0.6927, 0.6663, -0.276, 0.6927, 0.6663, -0.276, -0.6927, 0.6663, -0.276, -0.6927, 0.6663, -0.276, 0.6927, 0.6246, -0.3606, 0.6927, 0.6246, -0.3606, -0.6927, 0.6246, -0.3606, -0.6927, 0.6246, -0.3606, 0.6927, 0.5722, -0.4391, 0.6927, 0.5722, -0.4391, -0.6927, 0.5722, -0.4391, -0.6927, 0.5722, -0.4391, 0.6927, 0.51, -0.51, 0.6927, 0.51, -0.51, -0.6927, 0.51, -0.51, -0.6927, 0.51, -0.51, 0.6927, 0.4391, -0.5722, 0.6927, 0.4391, -0.5722, -0.6927, 0.4391, -0.5722, -0.6927, 0.4391, -0.5722, 0.6927, 0.3606, -0.6246, 0.6927, 0.3606, -0.6246, -0.6927, 0.3606, -0.6246, -0.6927, 0.3606, -0.6246, 0.6927, 0.276, -0.6663, 0.6927, 0.276, -0.6663, -0.6927, 0.276, -0.6663, -0.6927, 0.276, -0.6663, 0.6927, 0.1867, -0.6967, 0.6927, 0.1867, -0.6967, -0.6927, 0.1867, -0.6967, -0.6927, 0.1867, -0.6967, 0.6927, 0.09414, -0.7151, 0.6927, 0.09414, -0.7151, -0.6927, 0.09414, -0.7151, -0.6927, 0.09414, -0.7151, 0.6927, -2.674e-07, -0.7212, 0.6927, -2.674e-07, -0.7212, -0.6927, -2.674e-07, -0.7212, -0.6927, -2.674e-07, -0.7212, 0.6927, -0.09414, -0.7151, 0.6927, -0.09414, -0.7151, -0.6927, -0.09414, -0.7151, -0.6927, -0.09414, -0.7151, 0.6927, -0.1867, -0.6967, 0.6927, -0.1867, -0.6967, -0.6927, -0.1867, -0.6967, -0.6927, -0.1867, -0.6967, 0.6927, -0.276, -0.6663, 0.6927, -0.276, -0.6663, -0.6927, -0.276, -0.6663, -0.6927, -0.276, -0.6663, 0.6927, -0.3606, -0.6246, 0.6927, -0.3606, -0.6246, -0.6927, -0.3606, -0.6246, -0.6927, -0.3606, -0.6246, 0.6927, -0.4391, -0.5722, 0.6927, -0.4391, -0.5722, -0.6927, -0.4391, -0.5722, -0.6927, -0.4391, -0.5722, 0.6927, -0.51, -0.51, 0.6927, -0.51, -0.51, -0.6927, -0.51, -0.51, -0.6927, -0.51, -0.51, 0.6927, -0.5722, -0.4391, 0.6927, -0.5722, -0.4391, -0.6927, -0.5722, -0.4391, -0.6927, -0.5722, -0.4391, 0.6927, -0.6246, -0.3606, 0.6927, -0.6246, -0.3606, -0.6927, -0.6246, -0.3606, -0.6927, -0.6246, -0.3606, 0.6927, -0.6663, -0.276, 0.6927, -0.6663, -0.276, -0.6927, -0.6663, -0.276, -0.6927, -0.6663, -0.276, 0.6927, -0.6967, -0.1867, 0.6927, -0.6967, -0.1867, -0.6927, -0.6967, -0.1867, -0.6927, -0.6967, -0.1867, 0.6927, -0.7151, -0.09414, 0.6927, -0.7151, -0.09414, -0.6927, -0.7151, -0.09414, -0.6927, -0.7151, -0.09414, 0.6927, -0.7212, -2.468e-07, 0.6927, -0.7212, 2.458e-07, -0.6927, -0.7212, 2.458e-07, -0.6927, -0.7212, -2.468e-07, 0.6927, -0.7151, 0.09414, 0.6927, -0.7151, 0.09414, -0.6927, -0.7151, 0.09414, -0.6927, -0.7151, 0.09414, 0.6927, -0.6967, 0.1867, 0.6927, -0.6967, 0.1867, -0.6927, -0.6967, 0.1867, -0.6927, -0.6967, 0.1867, 0.6927, -0.6663, 0.276, 0.6927, -0.6663, 0.276, -0.6927, -0.6663, 0.276, -0.6927, -0.6663, 0.276, 0.6927, -0.6246, 0.3606, 0.6927, -0.6246, 0.3606, -0.6927, -0.6246, 0.3606, -0.6927, -0.6246, 0.3606, 0.6927, -0.5722, 0.4391, 0.6927, -0.5722, 0.4391, -0.6927, -0.5722, 0.4391, -0.6927, -0.5722, 0.4391, 0.6927, -0.51, 0.51, 0.6927, -0.51, 0.51, -0.6927, -0.51, 0.51, -0.6927, -0.51, 0.51, 0.6927, -0.4391, 0.5722, 0.6927, -0.4391, 0.5722, -0.6927, -0.4391, 0.5722, -0.6927, -0.4391, 0.5722, 0.6927, -0.3606, 0.6246, 0.6927, -0.3606, 0.6246, -0.6927, -0.3606, 0.6246, -0.6927, -0.3606, 0.6246, 0.6927, -0.276, 0.6663, 0.6927, -0.276, 0.6663, -0.6927, -0.276, 0.6663, -0.6927, -0.276, 0.6663, 0.6927, -0.1867, 0.6967, 0.6927, -0.1867, 0.6967, -0.6927, -0.1867, 0.6967, -0.6927, -0.1867, 0.6967, 0.6927, -0.09414, 0.7151, 0.6927, -0.09414, 0.7151, -0.6927, -0.09414, 0.7151, -0.6927, -0.09414, 0.7151, 0.6927, 6.857e-09, 0.7212, 0.6927, 6.857e-09, 0.7212, -0.6927, -1.151e-08, -0.6918, -0.7221, -0.09029, -0.6859, -0.7221, -0.09029, -0.6859, 0.7221, -1.151e-08, -0.6918, 0.7221, -0.09029, -0.6859, -0.7221, -0.179, -0.6682, -0.7221, -0.179, -0.6682, 0.7221, -0.09029, -0.6859, 0.7221, -0.179, -0.6682, -0.7221, -0.2647, -0.6391, -0.7221, -0.2647, -0.6391, 0.7221, -0.179, -0.6682, 0.7221, -0.2647, -0.6391, -0.7221, -0.3459, -0.5991, -0.7221, -0.3459, -0.5991, 0.7221, -0.2647, -0.6391, 0.7221, -0.3459, -0.5991, -0.7221, -0.4211, -0.5488, -0.7221, -0.4211, -0.5488, 0.7221, -0.3459, -0.5991, 0.7221, -0.4211, -0.5488, -0.7221, -0.4892, -0.4892, -0.7221, -0.4892, -0.4892, 0.7221, -0.4211, -0.5488, 0.7221, -0.4892, -0.4892, -0.7221, -0.5488, -0.4211, -0.7221, -0.5488, -0.4211, 0.7221, -0.4892, -0.4892, 0.7221, -0.5488, -0.4211, -0.7221, -0.5991, -0.3459, -0.7221, -0.5991, -0.3459, 0.7221, -0.5488, -0.4211, 0.7221, -0.5991, -0.3459, -0.7221, -0.6391, -0.2647, -0.7221, -0.6391, -0.2647, 0.7221, -0.5991, -0.3459, 0.7221, -0.6391, -0.2647, -0.7221, -0.6682, -0.179, -0.7221, -0.6682, -0.179, 0.7221, -0.6391, -0.2647, 0.7221, -0.6682, -0.179, -0.7221, -0.6859, -0.09029, -0.7221, -0.6859, -0.09029, 0.7221, -0.6682, -0.179, 0.7221, -0.6859, -0.09029, -0.7221, -0.6918, 2.466e-07, -0.7221, -0.6918, -3.08e-07, 0.7221, -0.6859, -0.09029, 0.7221, -0.6918, 2.466e-07, -0.7221, -0.6859, 0.09029, -0.7221, -0.6859, 0.09029, 0.7221, -0.6918, -3.08e-07, 0.7221, -0.6859, 0.09029, -0.7221, -0.6682, 0.179, -0.7221, -0.6682, 0.179, 0.7221, -0.6859, 0.09029, 0.7221, -0.6682, 0.179, -0.7221, -0.6391, 0.2647, -0.7221, -0.6391, 0.2647, 0.7221, -0.6682, 0.179, 0.7221, -0.6391, 0.2647, -0.7221, -0.5991, 0.3459, -0.7221, -0.5991, 0.3459, 0.7221, -0.6391, 0.2647, 0.7221, -0.5991, 0.3459, -0.7221, -0.5488, 0.4211, -0.7221, -0.5488, 0.4211, 0.7221, -0.5991, 0.3459, 0.7221, -0.5488, 0.4211, -0.7221, -0.4892, 0.4892, -0.7221, -0.4892, 0.4892, 0.7221, -0.5488, 0.4211, 0.7221, -0.4892, 0.4892, -0.7221, -0.4211, 0.5488, -0.7221, -0.4211, 0.5488, 0.7221, -0.4892, 0.4892, 0.7221, -0.4211, 0.5488, -0.7221, -0.3459, 0.5991, -0.7221, -0.3459, 0.5991, 0.7221, -0.4211, 0.5488, 0.7221, -0.3459, 0.5991, -0.7221, -0.2647, 0.6391, -0.7221, -0.2647, 0.6391, 0.7221, -0.3459, 0.5991, 0.7221, -0.2647, 0.6391, -0.7221, -0.179, 0.6682, -0.7221, -0.179, 0.6682, 0.7221, -0.2647, 0.6391, 0.7221, -0.179, 0.6682, -0.7221, -0.09029, 0.6859, -0.7221, -0.09029, 0.6859, 0.7221, -0.179, 0.6682, 0.7221, -0.09029, 0.6859, -0.7221, 2.532e-07, 0.6918, -0.7221, 2.532e-07, 0.6918, 0.7221, -0.09029, 0.6859, 0.7221, 2.532e-07, 0.6918, -0.7221, 0.09029, 0.6859, -0.7221, 0.09029, 0.6859, 0.7221, 2.532e-07, 0.6918, 0.7221, 0.09029, 0.6859, -0.7221, 0.179, 0.6682, -0.7221, 0.179, 0.6682, 0.7221, 0.09029, 0.6859, 0.7221, 0.179, 0.6682, -0.7221, 0.2647, 0.6391, -0.7221, 0.2647, 0.6391, 0.7221, 0.179, 0.6682, 0.7221, 0.2647, 0.6391, -0.7221, 0.3459, 0.5991, -0.7221, 0.3459, 0.5991, 0.7221, 0.2647, 0.6391, 0.7221, 0.3459, 0.5991, -0.7221, 0.4211, 0.5488, -0.7221, 0.4211, 0.5488, 0.7221, 0.3459, 0.5991, 0.7221, 0.4211, 0.5488, -0.7221, 0.4892, 0.4892, -0.7221, 0.4892, 0.4892, 0.7221, 0.4211, 0.5488, 0.7221, 0.4892, 0.4892, -0.7221, 0.5488, 0.4211, -0.7221, 0.5488, 0.4211, 0.7221, 0.4892, 0.4892, 0.7221, 0.5488, 0.4211, -0.7221, 0.5991, 0.3459, -0.7221, 0.5991, 0.3459, 0.7221, 0.5488, 0.4211, 0.7221, 0.5991, 0.3459, -0.7221, 0.6391, 0.2647, -0.7221, 0.6391, 0.2647, 0.7221, 0.5991, 0.3459, 0.7221, 0.6391, 0.2647, -0.7221, 0.6682, 0.179, -0.7221, 0.6682, 0.179, 0.7221, 0.6391, 0.2647, 0.7221, 0.6682, 0.179, -0.7221, 0.6859, 0.09029, -0.7221, 0.6859, 0.09029, 0.7221, 0.6682, 0.179, 0.7221, 0.6859, 0.09029, -0.7221, 0.6918, 4.982e-07, -0.7221, 0.6918, -5.486e-08, 0.7221, 0.6859, 0.09029, 0.7221, 0.6918, 4.982e-07, -0.7221, 0.6859, -0.09029, -0.7221, 0.6859, -0.09029, 0.7221, 0.6918, -5.486e-08, 0.7221, 0.6859, -0.09029, -0.7221, 0.6682, -0.179, -0.7221, 0.6682, -0.179, 0.7221, 0.6859, -0.09029, 0.7221, 0.6682, -0.179, -0.7221, 0.6391, -0.2647, -0.7221, 0.6391, -0.2647, 0.7221, 0.6682, -0.179, 0.7221, 0.6391, -0.2647, -0.7221, 0.5991, -0.3459, -0.7221, 0.5991, -0.3459, 0.7221, 0.6391, -0.2647, 0.7221, 0.5991, -0.3459, -0.7221, 0.5488, -0.4211, -0.7221, 0.5488, -0.4211, 0.7221, 0.5991, -0.3459, 0.7221, 0.5488, -0.4211, -0.7221, 0.4892, -0.4892, -0.7221, 0.4892, -0.4892, 0.7221, 0.5488, -0.4211, 0.7221, 0.4892, -0.4892, -0.7221, 0.4211, -0.5488, -0.7221, 0.4211, -0.5488, 0.7221, 0.4892, -0.4892, 0.7221, 0.4211, -0.5488, -0.7221, 0.3459, -0.5991, -0.7221, 0.3459, -0.5991, 0.7221, 0.4211, -0.5488, 0.7221, 0.3459, -0.5991, -0.7221, 0.2647, -0.6391, -0.7221, 0.2647, -0.6391, 0.7221, 0.3459, -0.5991, 0.7221, 0.2647, -0.6391, -0.7221, 0.179, -0.6682, -0.7221, 0.179, -0.6682, 0.7221, 0.2647, -0.6391, 0.7221, 0.179, -0.6682, -0.7221, 0.09029, -0.6859, -0.7221, 0.09029, -0.6859, 0.7221, 0.179, -0.6682, 0.7221, 0.09029, -0.6859, -0.7221, -1.151e-08, -0.6918, -0.7221, -1.151e-08, -0.6918, 0.7221, 0.09029, -0.6859, 0.7221, 6.857e-09, 0.7212, -0.6927, 0.09414, 0.7151, -0.6927, -0.09029, -0.6859, -0.7221, -1.151e-08, -0.6918, -0.7221, 0.09414, 0.7151, 0.6927, 6.857e-09, 0.7212, 0.6927, -1.151e-08, -0.6918, 0.7221, -0.09029, -0.6859, 0.7221, 0.09414, 0.7151, -0.6927, 0.1867, 0.6967, -0.6927, -0.179, -0.6682, -0.7221, -0.09029, -0.6859, -0.7221, 0.1867, 0.6967, 0.6927, 0.09414, 0.7151, 0.6927, -0.09029, -0.6859, 0.7221, -0.179, -0.6682, 0.7221, 0.1867, 0.6967, -0.6927, 0.276, 0.6663, -0.6927, -0.2647, -0.6391, -0.7221, -0.179, -0.6682, -0.7221, 0.276, 0.6663, 0.6927, 0.1867, 0.6967, 0.6927, -0.179, -0.6682, 0.7221, -0.2647, -0.6391, 0.7221, 0.276, 0.6663, -0.6927, 0.3606, 0.6246, -0.6927, -0.3459, -0.5991, -0.7221, -0.2647, -0.6391, -0.7221, 0.3606, 0.6246, 0.6927, 0.276, 0.6663, 0.6927, -0.2647, -0.6391, 0.7221, -0.3459, -0.5991, 0.7221, 0.3606, 0.6246, -0.6927, 0.4391, 0.5722, -0.6927, -0.4211, -0.5488, -0.7221, -0.3459, -0.5991, -0.7221, 0.4391, 0.5722, 0.6927, 0.3606, 0.6246, 0.6927, -0.3459, -0.5991, 0.7221, -0.4211, -0.5488, 0.7221, 0.4391, 0.5722, -0.6927, 0.51, 0.51, -0.6927, -0.4892, -0.4892, -0.7221, -0.4211, -0.5488, -0.7221, 0.51, 0.51, 0.6927, 0.4391, 0.5722, 0.6927, -0.4211, -0.5488, 0.7221, -0.4892, -0.4892, 0.7221, 0.51, 0.51, -0.6927, 0.5722, 0.4391, -0.6927, -0.5488, -0.4211, -0.7221, -0.4892, -0.4892, -0.7221, 0.5722, 0.4391, 0.6927, 0.51, 0.51, 0.6927, -0.4892, -0.4892, 0.7221, -0.5488, -0.4211, 0.7221, 0.5722, 0.4391, -0.6927, 0.6246, 0.3606, -0.6927, -0.5991, -0.3459, -0.7221, -0.5488, -0.4211, -0.7221, 0.6246, 0.3606, 0.6927, 0.5722, 0.4391, 0.6927, -0.5488, -0.4211, 0.7221, -0.5991, -0.3459, 0.7221, 0.6246, 0.3606, -0.6927, 0.6663, 0.276, -0.6927, -0.6391, -0.2647, -0.7221, -0.5991, -0.3459, -0.7221, 0.6663, 0.276, 0.6927, 0.6246, 0.3606, 0.6927, -0.5991, -0.3459, 0.7221, -0.6391, -0.2647, 0.7221, 0.6663, 0.276, -0.6927, 0.6967, 0.1867, -0.6927, -0.6682, -0.179, -0.7221, -0.6391, -0.2647, -0.7221, 0.6967, 0.1867, 0.6927, 0.6663, 0.276, 0.6927, -0.6391, -0.2647, 0.7221, -0.6682, -0.179, 0.7221, 0.6967, 0.1867, -0.6927, 0.7151, 0.09414, -0.6927, -0.6859, -0.09029, -0.7221, -0.6682, -0.179, -0.7221, 0.7151, 0.09414, 0.6927, 0.6967, 0.1867, 0.6927, -0.6682, -0.179, 0.7221, -0.6859, -0.09029, 0.7221, 0.7151, 0.09414, -0.6927, 0.7212, 5.166e-07, -0.6927, -0.6918, 2.466e-07, -0.7221, -0.6859, -0.09029, -0.7221, 0.7212, 2.571e-08, 0.6927, 0.7151, 0.09414, 0.6927, -0.6859, -0.09029, 0.7221, -0.6918, -3.08e-07, 0.7221, 0.7212, 5.166e-07, -0.6927, 0.7151, -0.09414, -0.6927, -0.6859, 0.09029, -0.7221, -0.6918, 2.466e-07, -0.7221, 0.7151, -0.09414, 0.6927, 0.7212, 2.571e-08, 0.6927, -0.6918, -3.08e-07, 0.7221, -0.6859, 0.09029, 0.7221, 0.7151, -0.09414, -0.6927, 0.6967, -0.1867, -0.6927, -0.6682, 0.179, -0.7221, -0.6859, 0.09029, -0.7221, 0.6967, -0.1867, 0.6927, 0.7151, -0.09414, 0.6927, -0.6859, 0.09029, 0.7221, -0.6682, 0.179, 0.7221, 0.6967, -0.1867, -0.6927, 0.6663, -0.276, -0.6927, -0.6391, 0.2647, -0.7221, -0.6682, 0.179, -0.7221, 0.6663, -0.276, 0.6927, 0.6967, -0.1867, 0.6927, -0.6682, 0.179, 0.7221, -0.6391, 0.2647, 0.7221, 0.6663, -0.276, -0.6927, 0.6246, -0.3606, -0.6927, -0.5991, 0.3459, -0.7221, -0.6391, 0.2647, -0.7221, 0.6246, -0.3606, 0.6927, 0.6663, -0.276, 0.6927, -0.6391, 0.2647, 0.7221, -0.5991, 0.3459, 0.7221, 0.6246, -0.3606, -0.6927, 0.5722, -0.4391, -0.6927, -0.5488, 0.4211, -0.7221, -0.5991, 0.3459, -0.7221, 0.5722, -0.4391, 0.6927, 0.6246, -0.3606, 0.6927, -0.5991, 0.3459, 0.7221, -0.5488, 0.4211, 0.7221, 0.5722, -0.4391, -0.6927, 0.51, -0.51, -0.6927, -0.4892, 0.4892, -0.7221, -0.5488, 0.4211, -0.7221, 0.51, -0.51, 0.6927, 0.5722, -0.4391, 0.6927, -0.5488, 0.4211, 0.7221, -0.4892, 0.4892, 0.7221, 0.51, -0.51, -0.6927, 0.4391, -0.5722, -0.6927, -0.4211, 0.5488, -0.7221, -0.4892, 0.4892, -0.7221, 0.4391, -0.5722, 0.6927, 0.51, -0.51, 0.6927, -0.4892, 0.4892, 0.7221, -0.4211, 0.5488, 0.7221, 0.4391, -0.5722, -0.6927, 0.3606, -0.6246, -0.6927, -0.3459, 0.5991, -0.7221, -0.4211, 0.5488, -0.7221, 0.3606, -0.6246, 0.6927, 0.4391, -0.5722, 0.6927, -0.4211, 0.5488, 0.7221, -0.3459, 0.5991, 0.7221, 0.3606, -0.6246, -0.6927, 0.276, -0.6663, -0.6927, -0.2647, 0.6391, -0.7221, -0.3459, 0.5991, -0.7221, 0.276, -0.6663, 0.6927, 0.3606, -0.6246, 0.6927, -0.3459, 0.5991, 0.7221, -0.2647, 0.6391, 0.7221, 0.276, -0.6663, -0.6927, 0.1867, -0.6967, -0.6927, -0.179, 0.6682, -0.7221, -0.2647, 0.6391, -0.7221, 0.1867, -0.6967, 0.6927, 0.276, -0.6663, 0.6927, -0.2647, 0.6391, 0.7221, -0.179, 0.6682, 0.7221, 0.1867, -0.6967, -0.6927, 0.09414, -0.7151, -0.6927, -0.09029, 0.6859, -0.7221, -0.179, 0.6682, -0.7221, 0.09414, -0.7151, 0.6927, 0.1867, -0.6967, 0.6927, -0.179, 0.6682, 0.7221, -0.09029, 0.6859, 0.7221, 0.09414, -0.7151, -0.6927, -2.674e-07, -0.7212, -0.6927, 2.532e-07, 0.6918, -0.7221, -0.09029, 0.6859, -0.7221, -2.674e-07, -0.7212, 0.6927, 0.09414, -0.7151, 0.6927, -0.09029, 0.6859, 0.7221, 2.532e-07, 0.6918, 0.7221, -2.674e-07, -0.7212, -0.6927, -0.09414, -0.7151, -0.6927, 0.09029, 0.6859, -0.7221, 2.532e-07, 0.6918, -0.7221, -0.09414, -0.7151, 0.6927, -2.674e-07, -0.7212, 0.6927, 2.532e-07, 0.6918, 0.7221, 0.09029, 0.6859, 0.7221, -0.09414, -0.7151, -0.6927, -0.1867, -0.6967, -0.6927, 0.179, 0.6682, -0.7221, 0.09029, 0.6859, -0.7221, -0.1867, -0.6967, 0.6927, -0.09414, -0.7151, 0.6927, 0.09029, 0.6859, 0.7221, 0.179, 0.6682, 0.7221, -0.1867, -0.6967, -0.6927, -0.276, -0.6663, -0.6927, 0.2647, 0.6391, -0.7221, 0.179, 0.6682, -0.7221, -0.276, -0.6663, 0.6927, -0.1867, -0.6967, 0.6927, 0.179, 0.6682, 0.7221, 0.2647, 0.6391, 0.7221, -0.276, -0.6663, -0.6927, -0.3606, -0.6246, -0.6927, 0.3459, 0.5991, -0.7221, 0.2647, 0.6391, -0.7221, -0.3606, -0.6246, 0.6927, -0.276, -0.6663, 0.6927, 0.2647, 0.6391, 0.7221, 0.3459, 0.5991, 0.7221, -0.3606, -0.6246, -0.6927, -0.4391, -0.5722, -0.6927, 0.4211, 0.5488, -0.7221, 0.3459, 0.5991, -0.7221, -0.4391, -0.5722, 0.6927, -0.3606, -0.6246, 0.6927, 0.3459, 0.5991, 0.7221, 0.4211, 0.5488, 0.7221, -0.4391, -0.5722, -0.6927, -0.51, -0.51, -0.6927, 0.4892, 0.4892, -0.7221, 0.4211, 0.5488, -0.7221, -0.51, -0.51, 0.6927, -0.4391, -0.5722, 0.6927, 0.4211, 0.5488, 0.7221, 0.4892, 0.4892, 0.7221, -0.51, -0.51, -0.6927, -0.5722, -0.4391, -0.6927, 0.5488, 0.4211, -0.7221, 0.4892, 0.4892, -0.7221, -0.5722, -0.4391, 0.6927, -0.51, -0.51, 0.6927, 0.4892, 0.4892, 0.7221, 0.5488, 0.4211, 0.7221, -0.5722, -0.4391, -0.6927, -0.6246, -0.3606, -0.6927, 0.5991, 0.3459, -0.7221, 0.5488, 0.4211, -0.7221, -0.6246, -0.3606, 0.6927, -0.5722, -0.4391, 0.6927, 0.5488, 0.4211, 0.7221, 0.5991, 0.3459, 0.7221, -0.6246, -0.3606, -0.6927, -0.6663, -0.276, -0.6927, 0.6391, 0.2647, -0.7221, 0.5991, 0.3459, -0.7221, -0.6663, -0.276, 0.6927, -0.6246, -0.3606, 0.6927, 0.5991, 0.3459, 0.7221, 0.6391, 0.2647, 0.7221, -0.6663, -0.276, -0.6927, -0.6967, -0.1867, -0.6927, 0.6682, 0.179, -0.7221, 0.6391, 0.2647, -0.7221, -0.6967, -0.1867, 0.6927, -0.6663, -0.276, 0.6927, 0.6391, 0.2647, 0.7221, 0.6682, 0.179, 0.7221, -0.6967, -0.1867, -0.6927, -0.7151, -0.09414, -0.6927, 0.6859, 0.09029, -0.7221, 0.6682, 0.179, -0.7221, -0.7151, -0.09414, 0.6927, -0.6967, -0.1867, 0.6927, 0.6682, 0.179, 0.7221, 0.6859, 0.09029, 0.7221, -0.7151, -0.09414, -0.6927, -0.7212, 2.458e-07, -0.6927, 0.6918, 4.982e-07, -0.7221, 0.6859, 0.09029, -0.7221, -0.7212, -2.468e-07, 0.6927, -0.7151, -0.09414, 0.6927, 0.6859, 0.09029, 0.7221, 0.6918, -5.486e-08, 0.7221, -0.7212, 2.458e-07, -0.6927, -0.7151, 0.09414, -0.6927, 0.6859, -0.09029, -0.7221, 0.6918, 4.982e-07, -0.7221, -0.7151, 0.09414, 0.6927, -0.7212, -2.468e-07, 0.6927, 0.6918, -5.486e-08, 0.7221, 0.6859, -0.09029, 0.7221, -0.7151, 0.09414, -0.6927, -0.6967, 0.1867, -0.6927, 0.6682, -0.179, -0.7221, 0.6859, -0.09029, -0.7221, -0.6967, 0.1867, 0.6927, -0.7151, 0.09414, 0.6927, 0.6859, -0.09029, 0.7221, 0.6682, -0.179, 0.7221, -0.6967, 0.1867, -0.6927, -0.6663, 0.276, -0.6927, 0.6391, -0.2647, -0.7221, 0.6682, -0.179, -0.7221, -0.6663, 0.276, 0.6927, -0.6967, 0.1867, 0.6927, 0.6682, -0.179, 0.7221, 0.6391, -0.2647, 0.7221, -0.6663, 0.276, -0.6927, -0.6246, 0.3606, -0.6927, 0.5991, -0.3459, -0.7221, 0.6391, -0.2647, -0.7221, -0.6246, 0.3606, 0.6927, -0.6663, 0.276, 0.6927, 0.6391, -0.2647, 0.7221, 0.5991, -0.3459, 0.7221, -0.6246, 0.3606, -0.6927, -0.5722, 0.4391, -0.6927, 0.5488, -0.4211, -0.7221, 0.5991, -0.3459, -0.7221, -0.5722, 0.4391, 0.6927, -0.6246, 0.3606, 0.6927, 0.5991, -0.3459, 0.7221, 0.5488, -0.4211, 0.7221, -0.5722, 0.4391, -0.6927, -0.51, 0.51, -0.6927, 0.4892, -0.4892, -0.7221, 0.5488, -0.4211, -0.7221, -0.51, 0.51, 0.6927, -0.5722, 0.4391, 0.6927, 0.5488, -0.4211, 0.7221, 0.4892, -0.4892, 0.7221, -0.51, 0.51, -0.6927, -0.4391, 0.5722, -0.6927, 0.4211, -0.5488, -0.7221, 0.4892, -0.4892, -0.7221, -0.4391, 0.5722, 0.6927, -0.51, 0.51, 0.6927, 0.4892, -0.4892, 0.7221, 0.4211, -0.5488, 0.7221, -0.4391, 0.5722, -0.6927, -0.3606, 0.6246, -0.6927, 0.3459, -0.5991, -0.7221, 0.4211, -0.5488, -0.7221, -0.3606, 0.6246, 0.6927, -0.4391, 0.5722, 0.6927, 0.4211, -0.5488, 0.7221, 0.3459, -0.5991, 0.7221, -0.3606, 0.6246, -0.6927, -0.276, 0.6663, -0.6927, 0.2647, -0.6391, -0.7221, 0.3459, -0.5991, -0.7221, -0.276, 0.6663, 0.6927, -0.3606, 0.6246, 0.6927, 0.3459, -0.5991, 0.7221, 0.2647, -0.6391, 0.7221, -0.276, 0.6663, -0.6927, -0.1867, 0.6967, -0.6927, 0.179, -0.6682, -0.7221, 0.2647, -0.6391, -0.7221, -0.1867, 0.6967, 0.6927, -0.276, 0.6663, 0.6927, 0.2647, -0.6391, 0.7221, 0.179, -0.6682, 0.7221, -0.1867, 0.6967, -0.6927, -0.09414, 0.7151, -0.6927, 0.09029, -0.6859, -0.7221, 0.179, -0.6682, -0.7221, -0.09414, 0.7151, 0.6927, -0.1867, 0.6967, 0.6927, 0.179, -0.6682, 0.7221, 0.09029, -0.6859, 0.7221, -0.09414, 0.7151, -0.6927, 6.857e-09, 0.7212, -0.6927, -1.151e-08, -0.6918, -0.7221, 0.09029, -0.6859, -0.7221, 6.857e-09, 0.7212, 0.6927, -0.09414, 0.7151, 0.6927, 0.09029, -0.6859, 0.7221, -1.151e-08, -0.6918, 0.7221])] * 3)])

# ---- objects
ob_cylinder = bpy.data.objects.new('Cylinder', me_cylinder)
ob_cylinder_001 = bpy.data.objects.new('Cylinder.001', me_cylinder_002)

# ---- transforms, parenting, visibility, modifiers, constraints
ob_cylinder.location = (0.0, 0.0, 0.0)
ob_cylinder_001.location = (0.0, 0.0, 0.0)
ob_cylinder_001.color = (0.8, 0.8, 0.8, 1.0)

# ---- collection membership
col_collection.objects.link(ob_cylinder)
col_collection.objects.link(ob_cylinder_001)

# ---- scene / render settings (as saved in the file)
scene.frame_start = 1; scene.frame_end = 250; scene.frame_set(1)
scene.render.engine = 'BLENDER_EEVEE_NEXT'
scene.cycles.sampling_pattern = 'TABULATED_SOBOL'
scene.cycles.use_light_tree = False
scene.view_settings.view_transform = 'Filmic'
bpy.context.view_layer.update()

# ---- added for rendering (the .blend has no active camera and no usable light): camera, sun
cam_auto = bpy.data.cameras.new('AutoCamera')
cam_auto.lens = 50.0
cam_auto.sensor_width = 36.0
cam_auto.clip_end = 1000.0
ob_auto_camera = bpy.data.objects.new('AutoCamera', cam_auto)
scene.collection.objects.link(ob_auto_camera)
ob_auto_camera.location = (13.5158, -16.219, 10.8126)
ob_auto_camera.rotation_euler = (1.09748, -7.21219e-08, 0.694738)
scene.camera = ob_auto_camera
light_auto_sun = bpy.data.lights.new('AutoSun', 'SUN')
light_auto_sun.energy = 3.0
light_auto_sun.angle = 0.0523599
ob_auto_sun = bpy.data.objects.new('AutoSun', light_auto_sun)
scene.collection.objects.link(ob_auto_sun)
ob_auto_sun.rotation_euler = (0.872665, 0.174533, 0.523599)
bpy.context.view_layer.update()
